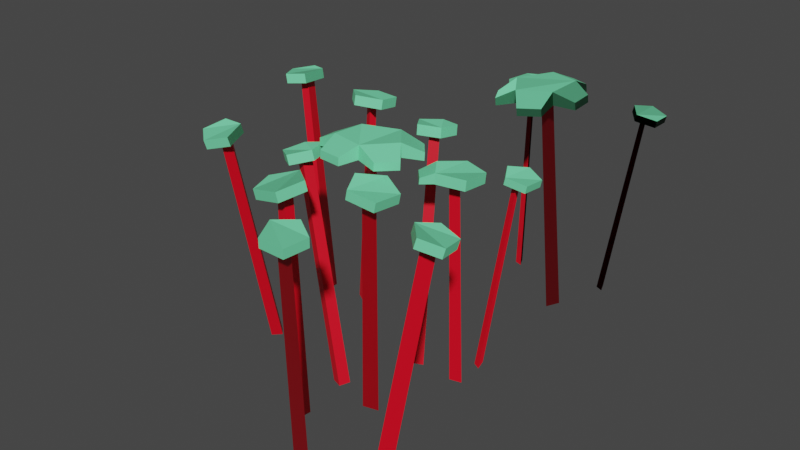 # Source: flowers.blend  (saved by Blender 3.6.11; exported with 4.5.12 LTS)
import bpy
from mathutils import Matrix  # noqa: F401  (used for matrix-valued properties, if any)

bpy.ops.wm.read_factory_settings(use_empty=True)
scene = bpy.context.scene
scene.name = 'Scene'

# ---- materials (node trees are filled in below, after node groups)
mat_material_001 = bpy.data.materials.new('Material.001')
mat_material_001.use_transparent_shadow = False
mat_material_002 = bpy.data.materials.new('Material.002')
mat_material_002.use_transparent_shadow = False

# ---- material node trees
mat_material_001.use_nodes = True; mat_material_001.node_tree.nodes.clear()
_N = mat_material_001.node_tree.nodes; _L = mat_material_001.node_tree.links
n0 = _N.new('ShaderNodeBsdfPrincipled'); n0.name = 'Principled BSDF'; n0.location = (10, 300)
n0.distribution = 'GGX'
n0.subsurface_method = 'RANDOM_WALK_SKIN'
n0.inputs[0].default_value = (0.176, 0.8, 0.4149, 1.0)
n0.inputs[3].default_value = 1.45
n0.inputs[27].default_value = (0.0, 0.0, 0.0, 1.0)
n0.inputs[28].default_value = 1.0
n1 = _N.new('ShaderNodeOutputMaterial'); n1.name = 'Material Output'; n1.location = (300, 300)
_L.new(n0.outputs[0], n1.inputs[0])
n1.is_active_output = True
mat_material_002.use_nodes = True; mat_material_002.node_tree.nodes.clear()
_N = mat_material_002.node_tree.nodes; _L = mat_material_002.node_tree.links
n0 = _N.new('ShaderNodeBsdfPrincipled'); n0.name = 'Principled BSDF'; n0.location = (10, 300)
n0.distribution = 'GGX'
n0.subsurface_method = 'RANDOM_WALK_SKIN'
n0.inputs[0].default_value = (0.8, 0.0, 0.01424, 1.0)
n0.inputs[3].default_value = 1.45
n0.inputs[27].default_value = (0.0, 0.0, 0.0, 1.0)
n0.inputs[28].default_value = 1.0
n1 = _N.new('ShaderNodeOutputMaterial'); n1.name = 'Material Output'; n1.location = (300, 300)
_L.new(n0.outputs[0], n1.inputs[0])
n1.is_active_output = True

# ---- world
world_world = bpy.data.worlds.new('World'); scene.world = world_world
world_world.use_nodes = True; world_world.node_tree.nodes.clear()
_N = world_world.node_tree.nodes; _L = world_world.node_tree.links
n0 = _N.new('ShaderNodeOutputWorld'); n0.name = 'World Output'; n0.location = (300, 300)
n1 = _N.new('ShaderNodeBackground'); n1.name = 'Background'; n1.location = (10, 300)
n1.inputs[0].default_value = (0.05088, 0.05088, 0.05088, 1.0)
_L.new(n1.outputs[0], n0.inputs[0])
n0.is_active_output = True
world_world.color = (0.05088, 0.05088, 0.05088)
world_world.use_sun_shadow = False
world_world.sun_shadow_jitter_overblur = 0.0

# ---- meshes
me_mesh = bpy.data.meshes.new('Mesh')
me_mesh.from_pydata([(-28.78, -37.67, 21.97), (-28.61, -37.67, 26.63), (-33.7, 28.51, 32.6), (-31.68, 28.33, 34.51), (-33.56, 27.55, 36.42), (-26.32, -37.67, 24.31), (-22.14, -37.67, -10.78), (-20.03, 27.81, -12.63), (-19.16, 28.02, -8.787), (-21.51, 28.07, -10.28), (-21.08, -37.67, -6.103), (-23.95, -37.67, -7.924), (-37.4, -37.67, -4.75), (-45.35, 30.56, -7.014), (-42.7, 31.04, -9.895), (-42.61, 31.11, -7.107), (-34.17, -37.67, -8.26), (-34.07, -37.67, -4.864), (-50.75, 31.92, -8.937), (-47.54, 32.59, -2.939), (-40.92, 33.78, -4.204), (-40.05, 33.84, -10.98), (-46.12, 32.69, -13.91), (-50.23, 29.07, -8.896), (-47.02, 29.74, -2.897), (-40.41, 30.92, -4.163), (-39.53, 30.99, -10.94), (-45.6, 29.84, -13.87), (-23.47, 28.83, -17.46), (-27.06, 30.38, -10.34), (-21.25, 31.57, -4.799), (-14.06, 30.75, -8.492), (-15.43, 29.06, -16.31), (-23.48, 25.97, -16.84), (-27.07, 27.51, -9.719), (-21.25, 28.7, -4.179), (-14.06, 27.89, -7.872), (-15.44, 26.2, -15.69), (-40.0, 29.28, 36.75), (-34.82, 28.6, 41.16), (-29.01, 29.97, 37.83), (-30.6, 31.51, 31.35), (-37.39, 31.08, 30.69), (-39.75, 26.49, 36.03), (-34.57, 25.81, 40.44), (-28.76, 27.18, 37.1), (-30.35, 28.71, 30.63), (-37.14, 28.28, 29.97), (29.72, -37.67, 1.263), (28.74, -37.67, -2.281), (36.91, 21.3, -2.968), (35.05, 21.5, -4.014), (36.11, 21.53, -5.877), (27.46, -37.67, -0.01175), (26.61, -37.67, 10.83), (25.99, 25.57, 12.14), (27.09, 25.31, 10.33), (28.92, 25.35, 11.43), (27.95, -37.67, 8.613), (30.19, -37.67, 9.954), (41.53, 22.12, -7.656), (35.94, 23.3, -10.13), (31.92, 24.22, -5.458), (35.03, 23.59, -0.09575), (40.97, 22.3, -1.454), (41.05, 19.92, -7.635), (35.46, 21.11, -10.11), (31.44, 22.02, -5.437), (34.55, 21.4, -0.07545), (40.49, 20.1, -1.434), (25.48, 25.27, 17.8), (33.7, 26.97, 6.648), (25.72, 27.11, 3.969), (20.73, 27.92, 10.7), (25.62, 28.29, 17.54), (33.64, 27.7, 15.03), (33.56, 23.95, 6.91), (25.58, 24.09, 4.231), (20.59, 24.9, 10.96), (18.04, 24.43, 15.08), (21.71, 24.62, 19.25), (21.79, 26.34, 19.1), (18.12, 26.14, 14.93), (33.5, 24.68, 15.3), (5.99, -37.67, 29.82), (1.806, -37.67, 31.87), (-5.717, 28.51, 29.66), (-6.642, 28.33, 32.28), (-9.151, 27.55, 31.35), (4.863, -37.67, 33.02), (20.82, -37.67, 34.74), (22.7, 27.81, 36.83), (18.87, 28.02, 37.75), (20.33, 28.07, 35.37), (16.16, -37.67, 35.87), (17.94, -37.67, 32.98), (13.8, -37.67, 30.75), (10.91, 33.4, 25.13), (7.743, 32.99, 22.82), (10.5, 33.05, 22.39), (9.937, -37.67, 27.94), (13.3, -37.67, 27.42), (11.9, -37.67, 8.371), (10.72, 30.56, 0.1921), (14.44, 31.04, 1.438), (11.92, 31.11, 2.65), (16.42, -37.67, 9.889), (13.36, -37.67, 11.37), (10.28, 31.92, -5.524), (6.109, 32.59, -0.1453), (9.962, 33.78, 5.377), (16.51, 33.84, 3.412), (16.7, 32.69, -3.326), (10.45, 29.07, -5.034), (6.283, 29.74, 0.3447), (10.14, 30.92, 5.867), (16.68, 30.99, 3.901), (16.88, 29.84, -2.836), (27.48, 28.83, 33.31), (20.31, 30.38, 29.83), (14.85, 31.57, 35.72), (18.65, 30.75, 42.85), (26.45, 29.06, 41.37), (26.86, 25.97, 33.32), (19.69, 27.51, 29.83), (14.23, 28.7, 35.73), (18.03, 27.89, 42.86), (25.83, 26.2, 41.37), (11.39, 31.22, 14.0), (1.155, 31.4, 17.96), (1.753, 32.46, 28.86), (12.36, 32.93, 31.65), (18.31, 32.17, 22.46), (11.31, 35.16, 13.62), (1.077, 35.34, 17.58), (1.675, 36.4, 28.48), (12.28, 36.88, 31.27), (18.23, 36.11, 22.08), (21.83, 30.5, 17.2), (17.37, 29.89, 11.83), (17.33, 32.13, 11.61), (21.79, 32.74, 16.98), (7.332, 29.5, 9.842), (1.084, 29.56, 11.71), (1.04, 31.8, 11.49), (7.288, 31.74, 9.627), (-5.365, 30.32, 21.01), (-4.386, 31.01, 27.93), (-4.43, 33.25, 27.72), (-5.409, 32.56, 20.8), (2.629, 31.84, 35.12), (9.782, 32.09, 36.24), (9.737, 34.33, 36.03), (2.585, 34.08, 34.9), (18.21, 31.91, 32.69), (22.3, 31.48, 27.38), (22.25, 33.72, 27.17), (18.17, 34.15, 32.48), (-12.08, 29.28, 25.6), (-13.99, 28.6, 32.13), (-8.58, 29.97, 36.07), (-3.32, 31.51, 31.98), (-5.483, 31.08, 25.51), (-11.32, 26.49, 25.53), (-13.23, 25.81, 32.06), (-7.82, 27.18, 36.0), (-2.561, 28.71, 31.91), (-4.723, 28.28, 25.44), (34.11, -37.67, -59.7), (32.78, -37.67, -63.12), (40.83, 21.3, -64.63), (38.88, 21.5, -65.48), (39.74, 21.53, -67.44), (31.73, -37.67, -60.73), (4.55, -37.67, -57.06), (5.962, 25.57, -56.71), (3.967, 25.31, -57.43), (4.695, 25.35, -59.45), (2.119, -37.67, -57.95), (3.006, -37.67, -60.4), (44.95, 22.12, -69.76), (39.14, 23.3, -71.66), (35.61, 24.22, -66.6), (39.25, 23.59, -61.58), (45.02, 22.3, -63.53), (44.48, 19.92, -69.69), (38.67, 21.11, -71.59), (35.14, 22.02, -66.53), (38.78, 21.4, -61.51), (44.55, 20.1, -63.47), (-0.6293, 23.95, -63.13), (11.61, 25.27, -57.29), (-0.9132, 26.97, -63.21), (-2.01, 27.11, -54.87), (5.554, 27.92, -51.26), (11.32, 28.29, -57.38), (7.328, 27.7, -64.77), (5.361, 23.39, -68.99), (0.1044, 22.93, -67.95), (-0.05753, 24.65, -68.0), (5.199, 25.11, -69.04), (-1.725, 24.09, -54.78), (5.838, 24.9, -51.18), (10.37, 24.43, -49.47), (13.76, 24.62, -53.87), (13.6, 26.34, -53.92), (10.21, 26.14, -49.52), (7.612, 24.68, -64.68), (35.16, -37.67, 52.75), (38.09, -37.67, 49.13), (45.85, 28.51, 47.97), (45.58, 28.33, 45.2), (48.25, 27.55, 45.0), (34.84, -37.67, 49.38), (3.336, -37.67, 49.97), (0.759, 27.81, 48.87), (3.843, 28.02, 46.42), (3.519, 28.07, 49.19), (7.093, -37.67, 46.99), (6.698, -37.67, 50.36), (27.9, -37.67, -44.38), (22.94, 33.4, -40.46), (21.27, 32.99, -36.91), (20.33, 33.05, -39.53), (25.88, -37.67, -40.05), (24.72, -37.67, -43.24), (22.43, -37.67, 63.42), (26.94, 30.56, 70.35), (23.05, 31.04, 70.78), (24.81, 31.11, 68.63), (17.69, -37.67, 63.95), (19.84, -37.67, 61.32), (29.75, 31.92, 75.35), (31.26, 32.59, 68.71), (25.45, 33.78, 65.33), (20.33, 33.84, 69.86), (22.99, 32.69, 76.06), (29.38, 29.07, 74.98), (30.9, 29.74, 68.34), (25.08, 30.92, 64.95), (19.97, 30.99, 69.49), (22.63, 29.84, 75.69), (-2.097, 28.83, 54.07), (5.874, 30.38, 54.22), (8.342, 31.57, 46.57), (1.896, 30.75, 41.7), (-4.555, 29.06, 46.33), (-1.535, 25.97, 53.81), (6.435, 27.51, 53.95), (8.902, 28.7, 46.31), (2.457, 27.89, 41.44), (-3.994, 26.2, 46.07), (11.92, 31.22, -38.79), (17.77, 31.4, -29.51), (28.36, 32.46, -32.19), (29.05, 32.93, -43.13), (18.9, 32.17, -47.21), (11.57, 35.16, -38.64), (17.41, 35.34, -29.36), (28.0, 36.4, -32.04), (28.7, 36.88, -42.98), (18.54, 36.11, -47.06), (13.05, 30.5, -49.66), (8.639, 29.89, -44.25), (8.436, 32.13, -44.16), (12.85, 32.74, -49.57), (8.62, 29.5, -34.01), (11.65, 29.56, -28.24), (11.45, 31.8, -28.15), (8.417, 31.74, -33.93), (22.02, 30.32, -23.7), (28.63, 31.01, -25.99), (28.42, 33.25, -25.9), (21.82, 32.56, -23.61), (34.33, 31.84, -34.25), (34.06, 32.09, -41.49), (33.86, 34.33, -41.4), (34.13, 34.08, -34.17), (28.95, 31.91, -49.08), (22.96, 31.48, -52.07), (22.76, 33.72, -51.98), (28.75, 34.15, -49.0), (53.33, 29.28, 48.98), (52.32, 28.6, 42.25), (45.75, 29.97, 40.95), (42.7, 31.51, 46.87), (47.38, 31.08, 51.83), (52.67, 26.49, 49.36), (51.66, 25.81, 42.63), (45.09, 27.18, 41.33), (42.04, 28.71, 47.26), (46.72, 28.28, 52.22)], [], [(0, 1, 4, 2), (3, 4, 1, 5), (5, 0, 2, 3), (8, 9, 11, 10), (6, 11, 9, 7), (10, 6, 7, 8), (14, 15, 17, 16), (12, 17, 15, 13), (16, 12, 13, 14), (23, 24, 19, 18), (24, 25, 20, 19), (25, 26, 21, 20), (26, 27, 22, 21), (27, 23, 18, 22), (18, 19, 21), (19, 20, 21), (22, 18, 21), (33, 34, 29, 28), (34, 35, 30, 29), (35, 36, 31, 30), (36, 37, 32, 31), (37, 33, 28, 32), (28, 29, 31), (29, 30, 31), (32, 28, 31), (43, 44, 39, 38), (44, 45, 40, 39), (45, 46, 41, 40), (46, 47, 42, 41), (47, 43, 38, 42), (38, 39, 41), (39, 40, 41), (42, 38, 41), (48, 49, 52, 50), (51, 52, 49, 53), (53, 48, 50, 51), (56, 57, 59, 58), (54, 59, 57, 55), (58, 54, 55, 56), (65, 66, 61, 60), (66, 67, 62, 61), (67, 68, 63, 62), (68, 69, 64, 63), (69, 65, 60, 64), (60, 61, 63), (61, 62, 63), (64, 60, 63), (76, 77, 72, 71), (77, 78, 73, 72), (79, 80, 81, 82), (70, 83, 75, 74), (83, 76, 71, 75), (71, 72, 74), (72, 73, 74), (75, 71, 74), (70, 74, 81, 80), (74, 73, 82, 81), (73, 78, 79, 82), (84, 85, 88, 86), (87, 88, 85, 89), (89, 84, 86, 87), (92, 93, 95, 94), (90, 95, 93, 91), (94, 90, 91, 92), (98, 99, 101, 100), (96, 101, 99, 97), (100, 96, 97, 98), (104, 105, 107, 106), (102, 107, 105, 103), (106, 102, 103, 104), (113, 114, 109, 108), (114, 115, 110, 109), (115, 116, 111, 110), (116, 117, 112, 111), (117, 113, 108, 112), (108, 109, 111), (109, 110, 111), (112, 108, 111), (123, 124, 119, 118), (124, 125, 120, 119), (125, 126, 121, 120), (126, 127, 122, 121), (127, 123, 118, 122), (118, 119, 121), (119, 120, 121), (122, 118, 121), (142, 143, 144, 145), (146, 147, 148, 149), (150, 151, 152, 153), (154, 155, 156, 157), (138, 139, 140, 141), (133, 134, 136), (134, 135, 136), (137, 133, 136), (128, 133, 140, 139), (133, 137, 141, 140), (137, 132, 138, 141), (129, 134, 144, 143), (134, 133, 145, 144), (133, 128, 142, 145), (130, 135, 148, 147), (135, 134, 149, 148), (134, 129, 146, 149), (131, 136, 152, 151), (136, 135, 153, 152), (135, 130, 150, 153), (132, 137, 156, 155), (137, 136, 157, 156), (136, 131, 154, 157), (163, 164, 159, 158), (164, 165, 160, 159), (165, 166, 161, 160), (166, 167, 162, 161), (167, 163, 158, 162), (158, 159, 161), (159, 160, 161), (162, 158, 161), (168, 169, 172, 170), (171, 172, 169, 173), (173, 168, 170, 171), (176, 177, 179, 178), (174, 179, 177, 175), (178, 174, 175, 176), (185, 186, 181, 180), (186, 187, 182, 181), (187, 188, 183, 182), (188, 189, 184, 183), (189, 185, 180, 184), (180, 181, 183), (181, 182, 183), (184, 180, 183), (190, 201, 193, 192), (201, 202, 194, 193), (203, 204, 205, 206), (191, 207, 196, 195), (197, 198, 199, 200), (192, 193, 195), (193, 194, 195), (196, 192, 195), (190, 192, 199, 198), (192, 196, 200, 199), (196, 207, 197, 200), (191, 195, 205, 204), (195, 194, 206, 205), (194, 202, 203, 206), (208, 209, 212, 210), (211, 212, 209, 213), (213, 208, 210, 211), (216, 217, 219, 218), (214, 219, 217, 215), (218, 214, 215, 216), (222, 223, 225, 224), (220, 225, 223, 221), (224, 220, 221, 222), (228, 229, 231, 230), (226, 231, 229, 227), (230, 226, 227, 228), (237, 238, 233, 232), (238, 239, 234, 233), (239, 240, 235, 234), (240, 241, 236, 235), (241, 237, 232, 236), (232, 233, 235), (233, 234, 235), (236, 232, 235), (247, 248, 243, 242), (248, 249, 244, 243), (249, 250, 245, 244), (250, 251, 246, 245), (251, 247, 242, 246), (242, 243, 245), (243, 244, 245), (246, 242, 245), (266, 267, 268, 269), (270, 271, 272, 273), (274, 275, 276, 277), (278, 279, 280, 281), (262, 263, 264, 265), (257, 258, 260), (258, 259, 260), (261, 257, 260), (252, 257, 264, 263), (257, 261, 265, 264), (261, 256, 262, 265), (253, 258, 268, 267), (258, 257, 269, 268), (257, 252, 266, 269), (254, 259, 272, 271), (259, 258, 273, 272), (258, 253, 270, 273), (255, 260, 276, 275), (260, 259, 277, 276), (259, 254, 274, 277), (256, 261, 280, 279), (261, 260, 281, 280), (260, 255, 278, 281), (287, 288, 283, 282), (288, 289, 284, 283), (289, 290, 285, 284), (290, 291, 286, 285), (291, 287, 282, 286), (282, 283, 285), (283, 284, 285), (286, 282, 285)])
me_mesh.polygons.foreach_set('use_smooth', [True] * 204)
me_mesh.polygons.foreach_set('material_index', [1, 1, 1, 1, 1, 1, 1, 1, 1, 0, 0, 0, 0, 0, 0, 0, 0, 0, 0, 0, 0, 0, 0, 0, 0, 0, 0, 0, 0, 0, 0, 0, 0, 1, 1, 1, 1, 1, 1, 0, 0, 0, 0, 0, 0, 0, 0, 0, 0, 0, 0, 0, 0, 0, 0, 0, 0, 0, 1, 1, 1, 1, 1, 1, 1, 1, 1, 1, 1, 1, 0, 0, 0, 0, 0, 0, 0, 0, 0, 0, 0, 0, 0, 0, 0, 0, 0, 0, 0, 0, 0, 0, 0, 0, 0, 0, 0, 0, 0, 0, 0, 0, 0, 0, 0, 0, 0, 0, 0, 0, 0, 0, 0, 0, 0, 0, 0, 1, 1, 1, 1, 1, 1, 0, 0, 0, 0, 0, 0, 0, 0, 0, 0, 0, 0, 0, 0, 0, 0, 0, 0, 0, 0, 0, 0, 1, 1, 1, 1, 1, 1, 1, 1, 1, 1, 1, 1, 0, 0, 0, 0, 0, 0, 0, 0, 0, 0, 0, 0, 0, 0, 0, 0, 0, 0, 0, 0, 0, 0, 0, 0, 0, 0, 0, 0, 0, 0, 0, 0, 0, 0, 0, 0, 0, 0, 0, 0, 0, 0, 0, 0, 0, 0, 0])
_k = set([(0, 2), (1, 4), (3, 5), (6, 7), (8, 10), (9, 11), (12, 13), (14, 16), (15, 17), (18, 19), (18, 21), (18, 22), (18, 23), (19, 20), (19, 21), (19, 24), (20, 21), (20, 25), (21, 22), (21, 26), (22, 27), (28, 29), (28, 31), (28, 32), (28, 33), (29, 30), (29, 31), (29, 34), (30, 31), (30, 35), (31, 32), (31, 36), (32, 37), (38, 39), (38, 41), (38, 42), (38, 43), (39, 40), (39, 41), (39, 44), (40, 41), (40, 45), (41, 42), (41, 46), (42, 47), (48, 50), (49, 52), (51, 53), (54, 55), (56, 58), (57, 59), (60, 61), (60, 63), (60, 64), (60, 65), (61, 62), (61, 63), (61, 66), (62, 63), (62, 67), (63, 64), (63, 68), (64, 69), (70, 74), (71, 72), (71, 74), (71, 75), (71, 76), (72, 73), (72, 74), (72, 77), (73, 74), (73, 82), (74, 75), (74, 81), (75, 83), (79, 82), (80, 81), (81, 82), (84, 86), (85, 88), (87, 89), (90, 91), (92, 94), (93, 95), (96, 97), (98, 100), (99, 101), (102, 103), (104, 106), (105, 107), (108, 109), (108, 111), (108, 112), (108, 113), (109, 110), (109, 111), (109, 114), (110, 111), (110, 115), (111, 112), (111, 116), (112, 117), (118, 119), (118, 121), (118, 122), (118, 123), (119, 120), (119, 121), (119, 124), (120, 121), (120, 125), (121, 122), (121, 126), (122, 127), (128, 133), (129, 134), (130, 135), (131, 136), (132, 137), (133, 134), (133, 136), (133, 137), (133, 140), (133, 145), (134, 135), (134, 136), (134, 144), (134, 149), (135, 136), (135, 148), (135, 153), (136, 137), (136, 152), (136, 157), (137, 141), (137, 156), (138, 141), (139, 140), (140, 141), (142, 145), (143, 144), (144, 145), (146, 149), (147, 148), (148, 149), (150, 153), (151, 152), (152, 153), (154, 157), (155, 156), (156, 157), (158, 159), (158, 161), (158, 162), (158, 163), (159, 160), (159, 161), (159, 164), (160, 161), (160, 165), (161, 162), (161, 166), (162, 167), (168, 170), (169, 172), (171, 173), (174, 175), (176, 178), (177, 179), (180, 181), (180, 183), (180, 184), (180, 185), (181, 182), (181, 183), (181, 186), (182, 183), (182, 187), (183, 184), (183, 188), (184, 189), (190, 192), (191, 195), (192, 193), (192, 195), (192, 196), (192, 199), (193, 194), (193, 195), (193, 201), (194, 195), (194, 206), (195, 196), (195, 205), (196, 200), (196, 207), (197, 200), (198, 199), (199, 200), (203, 206), (204, 205), (205, 206), (208, 210), (209, 212), (211, 213), (214, 215), (216, 218), (217, 219), (220, 221), (222, 224), (223, 225), (226, 227), (228, 230), (229, 231), (232, 233), (232, 235), (232, 236), (232, 237), (233, 234), (233, 235), (233, 238), (234, 235), (234, 239), (235, 236), (235, 240), (236, 241), (242, 243), (242, 245), (242, 246), (242, 247), (243, 244), (243, 245), (243, 248), (244, 245), (244, 249), (245, 246), (245, 250), (246, 251), (252, 257), (253, 258), (254, 259), (255, 260), (256, 261), (257, 258), (257, 260), (257, 261), (257, 264), (257, 269), (258, 259), (258, 260), (258, 268), (258, 273), (259, 260), (259, 272), (259, 277), (260, 261), (260, 276), (260, 281), (261, 265), (261, 280), (262, 265), (263, 264), (264, 265), (266, 269), (267, 268), (268, 269), (270, 273), (271, 272), (272, 273), (274, 277), (275, 276), (276, 277), (278, 281), (279, 280), (280, 281), (282, 283), (282, 285), (282, 286), (282, 287), (283, 284), (283, 285), (283, 288), (284, 285), (284, 289), (285, 286), (285, 290), (286, 291)])
me_mesh.attributes.new('sharp_edge', 'BOOLEAN', 'EDGE').data.foreach_set('value', [ (min(e.vertices), max(e.vertices)) in _k for e in me_mesh.edges])
_uv = me_mesh.uv_layers.new(name='map1')
_uv.uv.foreach_set('vector', [0.4498, 0.2041, 0.4498, 0.2041, 0.4498, 0.2041, 0.4498, 0.2041, 0.4498, 0.2041, 0.4498, 0.2041, 0.4498, 0.2041, 0.4498, 0.2041, 0.4498, 0.2041, 0.4498, 0.2041, 0.4498, 0.2041, 0.4498, 0.2041, 0.4498, 0.2041, 0.4498, 0.2041, 0.4498, 0.2041, 0.4498, 0.2041, 0.4498, 0.2041, 0.4498, 0.2041, 0.4498, 0.2041, 0.4498, 0.2041, 0.4498, 0.2041, 0.4498, 0.2041, 0.4498, 0.2041, 0.4498, 0.2041, 0.4498, 0.2041, 0.4498, 0.2041, 0.4498, 0.2041, 0.4498, 0.2041, 0.4498, 0.2041, 0.4498, 0.2041, 0.4498, 0.2041, 0.4498, 0.2041, 0.4498, 0.2041, 0.4498, 0.2041, 0.4498, 0.2041, 0.4498, 0.2041, 0.2757, 0.3809, 0.2757, 0.3809, 0.2757, 0.3809, 0.2757, 0.3809, 0.2757, 0.3809, 0.2757, 0.3809, 0.2757, 0.3809, 0.2757, 0.3809, 0.2757, 0.3809, 0.2757, 0.3809, 0.2757, 0.3809, 0.2757, 0.3809, 0.2757, 0.3809, 0.2757, 0.3809, 0.2757, 0.3809, 0.2757, 0.3809, 0.2757, 0.3809, 0.2757, 0.3809, 0.2757, 0.3809, 0.2757, 0.3809, 0.2757, 0.3809, 0.2757, 0.3809, 0.2757, 0.3809, 0.2757, 0.3809, 0.2757, 0.3809, 0.2757, 0.3809, 0.2757, 0.3809, 0.2757, 0.3809, 0.2757, 0.3809, 0.2757, 0.3809, 0.2757, 0.3809, 0.2757, 0.3809, 0.2757, 0.3809, 0.2757, 0.3809, 0.2757, 0.3809, 0.2757, 0.3809, 0.2757, 0.3809, 0.2757, 0.3809, 0.2757, 0.3809, 0.2757, 0.3809, 0.2757, 0.3809, 0.2757, 0.3809, 0.2757, 0.3809, 0.2757, 0.3809, 0.2757, 0.3809, 0.2757, 0.3809, 0.2757, 0.3809, 0.2757, 0.3809, 0.2757, 0.3809, 0.2757, 0.3809, 0.2757, 0.3809, 0.2757, 0.3809, 0.2757, 0.3809, 0.2757, 0.3809, 0.2757, 0.3809, 0.2757, 0.3809, 0.2757, 0.3809, 0.2757, 0.3809, 0.2757, 0.3809, 0.2757, 0.3809, 0.2757, 0.3809, 0.2757, 0.3809, 0.2757, 0.3809, 0.2757, 0.3809, 0.2757, 0.3809, 0.2757, 0.3809, 0.2757, 0.3809, 0.2757, 0.3809, 0.2757, 0.3809, 0.2757, 0.3809, 0.2757, 0.3809, 0.2757, 0.3809, 0.2757, 0.3809, 0.2757, 0.3809, 0.2757, 0.3809, 0.2757, 0.3809, 0.2757, 0.3809, 0.2757, 0.3809, 0.2757, 0.3809, 0.2757, 0.3809, 0.2757, 0.3809, 0.2757, 0.3809, 0.2757, 0.3809, 0.2757, 0.3809, 0.2757, 0.3809, 0.2757, 0.3809, 0.2757, 0.3809, 0.4498, 0.2041, 0.4498, 0.2041, 0.4498, 0.2041, 0.4498, 0.2041, 0.4498, 0.2041, 0.4498, 0.2041, 0.4498, 0.2041, 0.4498, 0.2041, 0.4498, 0.2041, 0.4498, 0.2041, 0.4498, 0.2041, 0.4498, 0.2041, 0.4498, 0.2041, 0.4498, 0.2041, 0.4498, 0.2041, 0.4498, 0.2041, 0.4498, 0.2041, 0.4498, 0.2041, 0.4498, 0.2041, 0.4498, 0.2041, 0.4498, 0.2041, 0.4498, 0.2041, 0.4498, 0.2041, 0.4498, 0.2041, 0.2757, 0.3809, 0.2757, 0.3809, 0.2757, 0.3809, 0.2757, 0.3809, 0.2757, 0.3809, 0.2757, 0.3809, 0.2757, 0.3809, 0.2757, 0.3809, 0.2757, 0.3809, 0.2757, 0.3809, 0.2757, 0.3809, 0.2757, 0.3809, 0.2757, 0.3809, 0.2757, 0.3809, 0.2757, 0.3809, 0.2757, 0.3809, 0.2757, 0.3809, 0.2757, 0.3809, 0.2757, 0.3809, 0.2757, 0.3809, 0.2757, 0.3809, 0.2757, 0.3809, 0.2757, 0.3809, 0.2757, 0.3809, 0.2757, 0.3809, 0.2757, 0.3809, 0.2757, 0.3809, 0.2757, 0.3809, 0.2757, 0.3809, 0.2757, 0.3809, 0.2757, 0.3809, 0.2757, 0.3809, 0.2757, 0.3809, 0.2757, 0.3809, 0.2757, 0.3809, 0.2757, 0.3809, 0.2757, 0.3809, 0.2757, 0.3809, 0.2757, 0.3809, 0.2757, 0.3809, 0.2757, 0.3809, 0.2757, 0.3809, 0.2757, 0.3809, 0.2757, 0.3809, 0.2757, 0.3809, 0.2757, 0.3809, 0.2757, 0.3809, 0.2757, 0.3809, 0.2757, 0.3809, 0.2757, 0.3809, 0.2757, 0.3809, 0.2757, 0.3809, 0.2757, 0.3809, 0.2757, 0.3809, 0.2757, 0.3809, 0.2757, 0.3809, 0.2757, 0.3809, 0.2757, 0.3809, 0.2757, 0.3809, 0.2757, 0.3809, 0.2757, 0.3809, 0.2757, 0.3809, 0.2757, 0.3809, 0.2757, 0.3809, 0.2757, 0.3809, 0.2757, 0.3809, 0.2757, 0.3809, 0.2757, 0.3809, 0.2757, 0.3809, 0.2757, 0.3809, 0.4498, 0.2041, 0.4498, 0.2041, 0.4498, 0.2041, 0.4498, 0.2041, 0.4498, 0.2041, 0.4498, 0.2041, 0.4498, 0.2041, 0.4498, 0.2041, 0.4498, 0.2041, 0.4498, 0.2041, 0.4498, 0.2041, 0.4498, 0.2041, 0.4498, 0.2041, 0.4498, 0.2041, 0.4498, 0.2041, 0.4498, 0.2041, 0.4498, 0.2041, 0.4498, 0.2041, 0.4498, 0.2041, 0.4498, 0.2041, 0.4498, 0.2041, 0.4498, 0.2041, 0.4498, 0.2041, 0.4498, 0.2041, 0.4498, 0.2041, 0.4498, 0.2041, 0.4498, 0.2041, 0.4498, 0.2041, 0.4498, 0.2041, 0.4498, 0.2041, 0.4498, 0.2041, 0.4498, 0.2041, 0.4498, 0.2041, 0.4498, 0.2041, 0.4498, 0.2041, 0.4498, 0.2041, 0.4498, 0.2041, 0.4498, 0.2041, 0.4498, 0.2041, 0.4498, 0.2041, 0.4498, 0.2041, 0.4498, 0.2041, 0.4498, 0.2041, 0.4498, 0.2041, 0.4498, 0.2041, 0.4498, 0.2041, 0.4498, 0.2041, 0.4498, 0.2041, 0.2757, 0.3809, 0.2757, 0.3809, 0.2757, 0.3809, 0.2757, 0.3809, 0.2757, 0.3809, 0.2757, 0.3809, 0.2757, 0.3809, 0.2757, 0.3809, 0.2757, 0.3809, 0.2757, 0.3809, 0.2757, 0.3809, 0.2757, 0.3809, 0.2757, 0.3809, 0.2757, 0.3809, 0.2757, 0.3809, 0.2757, 0.3809, 0.2757, 0.3809, 0.2757, 0.3809, 0.2757, 0.3809, 0.2757, 0.3809, 0.2757, 0.3809, 0.2757, 0.3809, 0.2757, 0.3809, 0.2757, 0.3809, 0.2757, 0.3809, 0.2757, 0.3809, 0.2757, 0.3809, 0.2757, 0.3809, 0.2757, 0.3809, 0.2757, 0.3809, 0.2757, 0.3809, 0.2757, 0.3809, 0.2757, 0.3809, 0.2757, 0.3809, 0.2757, 0.3809, 0.2757, 0.3809, 0.2757, 0.3809, 0.2757, 0.3809, 0.2757, 0.3809, 0.2757, 0.3809, 0.2757, 0.3809, 0.2757, 0.3809, 0.2757, 0.3809, 0.2757, 0.3809, 0.2757, 0.3809, 0.2757, 0.3809, 0.2757, 0.3809, 0.2757, 0.3809, 0.2757, 0.3809, 0.2757, 0.3809, 0.2757, 0.3809, 0.2757, 0.3809, 0.2757, 0.3809, 0.2757, 0.3809, 0.2757, 0.3809, 0.2757, 0.3809, 0.2757, 0.3809, 0.2757, 0.3809, 0.2757, 0.3809, 0.2757, 0.3809, 0.2757, 0.3809, 0.2757, 0.3809, 0.2757, 0.3809, 0.2757, 0.3809, 0.2757, 0.3809, 0.2757, 0.3809, 0.2757, 0.3809, 0.2757, 0.3809, 0.2757, 0.3809, 0.2757, 0.3809, 0.2757, 0.3809, 0.2757, 0.3809, 0.2757, 0.3809, 0.2757, 0.3809, 0.2757, 0.3809, 0.2757, 0.3809, 0.2757, 0.3809, 0.2757, 0.3809, 0.2757, 0.3809, 0.2757, 0.3809, 0.2757, 0.3809, 0.2757, 0.3809, 0.2757, 0.3809, 0.2757, 0.3809, 0.2757, 0.3809, 0.2757, 0.3809, 0.2757, 0.3809, 0.2757, 0.3809, 0.2757, 0.3809, 0.2757, 0.3809, 0.2757, 0.3809, 0.2757, 0.3809, 0.2757, 0.3809, 0.2757, 0.3809, 0.2757, 0.3809, 0.2757, 0.3809, 0.2757, 0.3809, 0.2757, 0.3809, 0.2757, 0.3809, 0.2757, 0.3809, 0.2757, 0.3809, 0.2757, 0.3809, 0.2757, 0.3809, 0.2757, 0.3809, 0.2757, 0.3809, 0.2757, 0.3809, 0.2757, 0.3809, 0.2757, 0.3809, 0.2757, 0.3809, 0.2757, 0.3809, 0.2757, 0.3809, 0.2757, 0.3809, 0.2757, 0.3809, 0.2757, 0.3809, 0.2757, 0.3809, 0.2757, 0.3809, 0.2757, 0.3809, 0.2757, 0.3809, 0.2757, 0.3809, 0.2757, 0.3809, 0.2757, 0.3809, 0.2757, 0.3809, 0.2757, 0.3809, 0.2757, 0.3809, 0.2757, 0.3809, 0.2757, 0.3809, 0.2757, 0.3809, 0.2757, 0.3809, 0.2757, 0.3809, 0.2757, 0.3809, 0.2757, 0.3809, 0.2757, 0.3809, 0.2757, 0.3809, 0.2757, 0.3809, 0.2757, 0.3809, 0.2757, 0.3809, 0.2757, 0.3809, 0.2757, 0.3809, 0.2757, 0.3809, 0.2757, 0.3809, 0.2757, 0.3809, 0.2757, 0.3809, 0.2757, 0.3809, 0.2757, 0.3809, 0.2757, 0.3809, 0.2757, 0.3809, 0.2757, 0.3809, 0.2757, 0.3809, 0.2757, 0.3809, 0.2757, 0.3809, 0.2757, 0.3809, 0.2757, 0.3809, 0.2757, 0.3809, 0.2757, 0.3809, 0.2757, 0.3809, 0.2757, 0.3809, 0.2757, 0.3809, 0.2757, 0.3809, 0.2757, 0.3809, 0.2757, 0.3809, 0.2757, 0.3809, 0.2757, 0.3809, 0.2757, 0.3809, 0.2757, 0.3809, 0.2757, 0.3809, 0.2757, 0.3809, 0.2757, 0.3809, 0.2757, 0.3809, 0.2757, 0.3809, 0.2757, 0.3809, 0.2757, 0.3809, 0.2757, 0.3809, 0.2757, 0.3809, 0.2757, 0.3809, 0.2757, 0.3809, 0.2757, 0.3809, 0.4498, 0.2041, 0.4498, 0.2041, 0.4498, 0.2041, 0.4498, 0.2041, 0.4498, 0.2041, 0.4498, 0.2041, 0.4498, 0.2041, 0.4498, 0.2041, 0.4498, 0.2041, 0.4498, 0.2041, 0.4498, 0.2041, 0.4498, 0.2041, 0.4498, 0.2041, 0.4498, 0.2041, 0.4498, 0.2041, 0.4498, 0.2041, 0.4498, 0.2041, 0.4498, 0.2041, 0.4498, 0.2041, 0.4498, 0.2041, 0.4498, 0.2041, 0.4498, 0.2041, 0.4498, 0.2041, 0.4498, 0.2041, 0.2757, 0.3809, 0.2757, 0.3809, 0.2757, 0.3809, 0.2757, 0.3809, 0.2757, 0.3809, 0.2757, 0.3809, 0.2757, 0.3809, 0.2757, 0.3809, 0.2757, 0.3809, 0.2757, 0.3809, 0.2757, 0.3809, 0.2757, 0.3809, 0.2757, 0.3809, 0.2757, 0.3809, 0.2757, 0.3809, 0.2757, 0.3809, 0.2757, 0.3809, 0.2757, 0.3809, 0.2757, 0.3809, 0.2757, 0.3809, 0.2757, 0.3809, 0.2757, 0.3809, 0.2757, 0.3809, 0.2757, 0.3809, 0.2757, 0.3809, 0.2757, 0.3809, 0.2757, 0.3809, 0.2757, 0.3809, 0.2757, 0.3809, 0.2757, 0.3809, 0.2757, 0.3809, 0.2757, 0.3809, 0.2757, 0.3809, 0.2757, 0.3809, 0.2757, 0.3809, 0.2757, 0.3809, 0.2757, 0.3809, 0.2757, 0.3809, 0.2757, 0.3809, 0.2757, 0.3809, 0.2757, 0.3809, 0.2757, 0.3809, 0.2757, 0.3809, 0.2757, 0.3809, 0.2757, 0.3809, 0.2757, 0.3809, 0.2757, 0.3809, 0.2757, 0.3809, 0.2757, 0.3809, 0.2757, 0.3809, 0.2757, 0.3809, 0.2757, 0.3809, 0.2757, 0.3809, 0.2757, 0.3809, 0.2757, 0.3809, 0.2757, 0.3809, 0.2757, 0.3809, 0.2757, 0.3809, 0.2757, 0.3809, 0.2757, 0.3809, 0.2757, 0.3809, 0.2757, 0.3809, 0.2757, 0.3809, 0.2757, 0.3809, 0.2757, 0.3809, 0.2757, 0.3809, 0.2757, 0.3809, 0.2757, 0.3809, 0.2757, 0.3809, 0.2757, 0.3809, 0.2757, 0.3809, 0.2757, 0.3809, 0.2757, 0.3809, 0.2757, 0.3809, 0.2757, 0.3809, 0.2757, 0.3809, 0.2757, 0.3809, 0.2757, 0.3809, 0.2757, 0.3809, 0.2757, 0.3809, 0.2757, 0.3809, 0.2757, 0.3809, 0.4498, 0.2041, 0.4498, 0.2041, 0.4498, 0.2041, 0.4498, 0.2041, 0.4498, 0.2041, 0.4498, 0.2041, 0.4498, 0.2041, 0.4498, 0.2041, 0.4498, 0.2041, 0.4498, 0.2041, 0.4498, 0.2041, 0.4498, 0.2041, 0.4498, 0.2041, 0.4498, 0.2041, 0.4498, 0.2041, 0.4498, 0.2041, 0.4498, 0.2041, 0.4498, 0.2041, 0.4498, 0.2041, 0.4498, 0.2041, 0.4498, 0.2041, 0.4498, 0.2041, 0.4498, 0.2041, 0.4498, 0.2041, 0.4498, 0.2041, 0.4498, 0.2041, 0.4498, 0.2041, 0.4498, 0.2041, 0.4498, 0.2041, 0.4498, 0.2041, 0.4498, 0.2041, 0.4498, 0.2041, 0.4498, 0.2041, 0.4498, 0.2041, 0.4498, 0.2041, 0.4498, 0.2041, 0.4498, 0.2041, 0.4498, 0.2041, 0.4498, 0.2041, 0.4498, 0.2041, 0.4498, 0.2041, 0.4498, 0.2041, 0.4498, 0.2041, 0.4498, 0.2041, 0.4498, 0.2041, 0.4498, 0.2041, 0.4498, 0.2041, 0.4498, 0.2041, 0.2757, 0.3809, 0.2757, 0.3809, 0.2757, 0.3809, 0.2757, 0.3809, 0.2757, 0.3809, 0.2757, 0.3809, 0.2757, 0.3809, 0.2757, 0.3809, 0.2757, 0.3809, 0.2757, 0.3809, 0.2757, 0.3809, 0.2757, 0.3809, 0.2757, 0.3809, 0.2757, 0.3809, 0.2757, 0.3809, 0.2757, 0.3809, 0.2757, 0.3809, 0.2757, 0.3809, 0.2757, 0.3809, 0.2757, 0.3809, 0.2757, 0.3809, 0.2757, 0.3809, 0.2757, 0.3809, 0.2757, 0.3809, 0.2757, 0.3809, 0.2757, 0.3809, 0.2757, 0.3809, 0.2757, 0.3809, 0.2757, 0.3809, 0.2757, 0.3809, 0.2757, 0.3809, 0.2757, 0.3809, 0.2757, 0.3809, 0.2757, 0.3809, 0.2757, 0.3809, 0.2757, 0.3809, 0.2757, 0.3809, 0.2757, 0.3809, 0.2757, 0.3809, 0.2757, 0.3809, 0.2757, 0.3809, 0.2757, 0.3809, 0.2757, 0.3809, 0.2757, 0.3809, 0.2757, 0.3809, 0.2757, 0.3809, 0.2757, 0.3809, 0.2757, 0.3809, 0.2757, 0.3809, 0.2757, 0.3809, 0.2757, 0.3809, 0.2757, 0.3809, 0.2757, 0.3809, 0.2757, 0.3809, 0.2757, 0.3809, 0.2757, 0.3809, 0.2757, 0.3809, 0.2757, 0.3809, 0.2757, 0.3809, 0.2757, 0.3809, 0.2757, 0.3809, 0.2757, 0.3809, 0.2757, 0.3809, 0.2757, 0.3809, 0.2757, 0.3809, 0.2757, 0.3809, 0.2757, 0.3809, 0.2757, 0.3809, 0.2757, 0.3809, 0.2757, 0.3809, 0.2757, 0.3809, 0.2757, 0.3809, 0.2757, 0.3809, 0.2757, 0.3809, 0.2757, 0.3809, 0.2757, 0.3809, 0.2757, 0.3809, 0.2757, 0.3809, 0.2757, 0.3809, 0.2757, 0.3809, 0.2757, 0.3809, 0.2757, 0.3809, 0.2757, 0.3809, 0.2757, 0.3809, 0.2757, 0.3809, 0.2757, 0.3809, 0.2757, 0.3809, 0.2757, 0.3809, 0.2757, 0.3809, 0.2757, 0.3809, 0.2757, 0.3809, 0.2757, 0.3809, 0.2757, 0.3809, 0.2757, 0.3809, 0.2757, 0.3809, 0.2757, 0.3809, 0.2757, 0.3809, 0.2757, 0.3809, 0.2757, 0.3809, 0.2757, 0.3809, 0.2757, 0.3809, 0.2757, 0.3809, 0.2757, 0.3809, 0.2757, 0.3809, 0.2757, 0.3809, 0.2757, 0.3809, 0.2757, 0.3809, 0.2757, 0.3809, 0.2757, 0.3809, 0.2757, 0.3809, 0.2757, 0.3809, 0.2757, 0.3809, 0.2757, 0.3809, 0.2757, 0.3809, 0.2757, 0.3809, 0.2757, 0.3809, 0.2757, 0.3809, 0.2757, 0.3809, 0.2757, 0.3809, 0.2757, 0.3809, 0.2757, 0.3809, 0.2757, 0.3809, 0.2757, 0.3809, 0.2757, 0.3809, 0.2757, 0.3809, 0.2757, 0.3809, 0.2757, 0.3809, 0.2757, 0.3809, 0.2757, 0.3809, 0.2757, 0.3809, 0.2757, 0.3809, 0.2757, 0.3809, 0.2757, 0.3809, 0.2757, 0.3809, 0.2757, 0.3809, 0.2757, 0.3809, 0.2757, 0.3809, 0.2757, 0.3809, 0.2757, 0.3809, 0.2757, 0.3809, 0.2757, 0.3809, 0.2757, 0.3809, 0.2757, 0.3809, 0.2757, 0.3809, 0.2757, 0.3809, 0.2757, 0.3809, 0.2757, 0.3809, 0.2757, 0.3809, 0.2757, 0.3809, 0.2757, 0.3809, 0.2757, 0.3809, 0.2757, 0.3809, 0.2757, 0.3809, 0.2757, 0.3809, 0.2757, 0.3809, 0.2757, 0.3809, 0.2757, 0.3809, 0.2757, 0.3809, 0.2757, 0.3809, 0.2757, 0.3809, 0.2757, 0.3809, 0.2757, 0.3809, 0.2757, 0.3809, 0.2757, 0.3809, 0.2757, 0.3809, 0.2757, 0.3809, 0.2757, 0.3809, 0.2757, 0.3809, 0.2757, 0.3809, 0.2757, 0.3809, 0.2757, 0.3809, 0.2757, 0.3809, 0.2757, 0.3809, 0.2757, 0.3809, 0.2757, 0.3809, 0.2757, 0.3809])
me_mesh.materials.append(mat_material_001)
me_mesh.materials.append(mat_material_002)
me_mesh.update()
me_mesh.normals_split_custom_set([tuple(v) for v in zip(*[iter([-0.9294, 0.1326, -0.3443, -0.9294, 0.1326, -0.3443, -0.9294, 0.1326, -0.3443, -0.9294, 0.1326, -0.3443, 0.9308, -0.1131, 0.3475, 0.9308, -0.1132, 0.3475, 0.9308, -0.1132, 0.3475, 0.9308, -0.1132, 0.3475, 0.3325, 0.3625, -0.8707, 0.3325, 0.3625, -0.8707, 0.3325, 0.3625, -0.8707, 0.3325, 0.3625, -0.8707, -0.5315, 0.1166, 0.839, -0.5315, 0.1166, 0.839, -0.5315, 0.1166, 0.839, -0.5318, 0.1166, 0.8388, -0.8442, 0.02833, -0.5353, -0.8441, 0.02832, -0.5354, -0.8442, 0.02833, -0.5353, -0.8442, 0.02832, -0.5353, 0.845, -0.006623, 0.5347, 0.845, -0.006639, 0.5347, 0.845, -0.006653, 0.5347, 0.845, -0.006676, 0.5347, 0.8738, 0.2629, -0.4092, 0.8738, 0.2629, -0.4092, 0.8737, 0.2629, -0.4092, 0.8737, 0.2629, -0.4092, 0.4178, 0.07998, 0.905, 0.4178, 0.07998, 0.905, 0.4177, 0.08001, 0.905, 0.4177, 0.07997, 0.905, -0.4199, -0.061, -0.9055, -0.4199, -0.06095, -0.9055, -0.4199, -0.06097, -0.9055, -0.4199, -0.06097, -0.9055, -0.6649, -0.1576, 0.7301, -0.6649, -0.1576, 0.7301, -0.6649, -0.1576, 0.7301, -0.6649, -0.1576, 0.7301, 0.6203, 0.06145, 0.7819, 0.6203, 0.06147, 0.7819, 0.6203, 0.06142, 0.7819, 0.6203, 0.06143, 0.7819, 0.9142, 0.1794, -0.3634, 0.9142, 0.1794, -0.3634, 0.9142, 0.1794, -0.3634, 0.9142, 0.1794, -0.3634, 0.1116, 0.07747, -0.9907, 0.1116, 0.07747, -0.9907, 0.1116, 0.07748, -0.9907, 0.1116, 0.07749, -0.9907, -0.9293, -0.1404, -0.3417, -0.9292, -0.1404, -0.3418, -0.9293, -0.1404, -0.3417, -0.9292, -0.1404, -0.3418, -0.009524, 0.9895, -0.1444, -0.009546, 0.9895, -0.1444, -0.009535, 0.9895, -0.1444, -0.3185, 0.9309, -0.1787, -0.3185, 0.9309, -0.1787, -0.3185, 0.9309, -0.1788, 0.0931, 0.984, 0.1518, 0.09309, 0.984, 0.1518, 0.0931, 0.984, 0.1518, -0.8589, -0.1069, -0.5009, -0.8589, -0.1069, -0.5009, -0.8589, -0.1069, -0.5009, -0.8589, -0.1069, -0.5009, -0.6341, 0.1646, 0.7555, -0.6341, 0.1646, 0.7555, -0.6341, 0.1646, 0.7555, -0.6341, 0.1646, 0.7555, 0.5526, 0.1754, 0.8148, 0.5526, 0.1755, 0.8148, 0.5526, 0.1755, 0.8148, 0.5526, 0.1755, 0.8148, 0.996, -0.02045, -0.08699, 0.996, -0.02045, -0.087, 0.996, -0.02057, -0.08697, 0.996, -0.02046, -0.087, 0.136, -0.2097, -0.9683, 0.136, -0.2097, -0.9683, 0.136, -0.2097, -0.9683, 0.136, -0.2097, -0.9683, 0.1988, 0.9737, -0.1112, 0.1988, 0.9737, -0.1112, 0.1988, 0.9737, -0.1112, 0.1706, 0.9113, -0.3747, 0.1706, 0.9113, -0.3747, 0.1706, 0.9113, -0.3747, -0.03256, 0.9992, 0.025, -0.03255, 0.9992, 0.025, -0.03258, 0.9992, 0.025, -0.3842, -0.2351, 0.8928, -0.3842, -0.2351, 0.8928, -0.3842, -0.235, 0.8928, -0.3842, -0.235, 0.8928, 0.8557, -0.1526, 0.4945, 0.8556, -0.1526, 0.4945, 0.8557, -0.1527, 0.4945, 0.8556, -0.1527, 0.4945, 0.7459, 0.1605, -0.6465, 0.7459, 0.1605, -0.6465, 0.7459, 0.1605, -0.6465, 0.7459, 0.1605, -0.6465, -0.2306, 0.2602, -0.9376, -0.2306, 0.2602, -0.9376, -0.2306, 0.2601, -0.9376, -0.2306, 0.2601, -0.9376, -0.9998, 0.01763, 0.01188, -0.9998, 0.01764, 0.01188, -0.9998, 0.01766, 0.01188, -0.9998, 0.01763, 0.01188, 0.09876, 0.9949, 0.01885, 0.09872, 0.9949, 0.01883, 0.09874, 0.9949, 0.01884, -0.2079, 0.9737, 0.09362, -0.2079, 0.9737, 0.09362, -0.2079, 0.9737, 0.09362, 0.2961, 0.9216, 0.2511, 0.2961, 0.9216, 0.2511, 0.2961, 0.9216, 0.2511, 0.8549, -0.1927, 0.4816, 0.8549, -0.1926, 0.4816, 0.8549, -0.1927, 0.4816, 0.8549, -0.1927, 0.4816, -0.8516, 0.2113, -0.4797, -0.8516, 0.2113, -0.4797, -0.8516, 0.2113, -0.4797, -0.8516, 0.2113, -0.4797, -0.454, 0.317, 0.8327, -0.454, 0.317, 0.8327, -0.454, 0.317, 0.8327, -0.454, 0.317, 0.8327, 0.5123, 0.07534, -0.8555, 0.5123, 0.07531, -0.8555, 0.5123, 0.07534, -0.8555, 0.5128, 0.07531, -0.8552, 0.8564, 0.01262, 0.5161, 0.8564, 0.01259, 0.5162, 0.8564, 0.01255, 0.5162, 0.8564, 0.01262, 0.5162, -0.8559, 0.005772, -0.5171, -0.8559, 0.005771, -0.5171, -0.8559, 0.005772, -0.5171, -0.8559, 0.005771, -0.5171, 0.4566, -0.1068, -0.8832, 0.4566, -0.1068, -0.8832, 0.4566, -0.107, -0.8832, 0.4566, -0.1068, -0.8832, -0.7867, 0.1645, -0.595, -0.7867, 0.1646, -0.595, -0.7867, 0.1645, -0.595, -0.7867, 0.1646, -0.595, -0.7857, 0.1754, 0.5932, -0.7857, 0.1754, 0.5932, -0.7857, 0.1754, 0.5932, -0.7857, 0.1754, 0.5932, 0.1374, -0.02071, 0.9903, 0.1374, -0.02071, 0.9903, 0.1375, -0.02051, 0.9903, 0.1374, -0.02072, 0.9903, 0.9739, -0.2097, 0.08668, 0.9739, -0.2097, 0.08668, 0.9739, -0.2097, 0.08668, 0.9739, -0.2097, 0.08668, 0.1212, 0.9737, 0.1929, 0.1212, 0.9737, 0.1929, 0.1212, 0.9737, 0.1929, 0.3829, 0.9113, 0.1513, 0.3829, 0.9113, 0.1513, 0.3829, 0.9113, 0.1513, -0.02664, 0.9992, -0.03126, -0.02664, 0.9992, -0.03125, -0.02664, 0.9992, -0.03124, 0.3896, -0.09738, -0.9158, 0.3896, -0.09738, -0.9158, 0.3896, -0.09747, -0.9158, 0.3896, -0.09738, -0.9158, -0.8516, -0.00601, -0.5241, -0.8509, -0.006094, -0.5252, -0.8509, -0.006093, -0.5252, -0.8516, -0.005986, -0.5241, -0.7494, 0.09146, 0.6557, -0.7494, 0.09146, 0.6557, -0.7494, 0.09146, 0.6557, -0.7494, 0.09146, 0.6557, 0.2243, 0.0738, 0.9717, 0.2242, 0.0738, 0.9717, 0.2243, 0.07391, 0.9717, 0.2242, 0.0738, 0.9717, 0.9989, -0.04586, 0.003504, 0.9989, -0.04586, 0.003505, 0.9989, -0.04586, 0.003504, 0.9989, -0.04586, 0.003505, -0.02446, 0.9921, 0.1234, -0.02445, 0.9921, 0.1234, -0.02443, 0.9921, 0.1234, 0.2393, 0.9691, 0.06025, 0.2393, 0.9691, 0.06025, 0.2393, 0.9691, 0.06026, -0.1933, 0.9773, -0.08642, -0.1933, 0.9773, -0.0864, -0.1933, 0.9773, -0.08643, 0.3487, 0.06495, 0.935, 0.3487, 0.06495, 0.935, 0.3487, 0.06495, 0.935, 0.3487, 0.06495, 0.935, -0.3369, 0.9165, 0.2157, -0.3369, 0.9165, 0.2157, -0.3369, 0.9165, 0.2157, -0.3369, 0.9165, 0.2157, -0.8509, -0.006093, -0.5252, -0.8509, -0.006094, -0.5252, -0.8502, -0.006263, -0.5264, -0.8502, -0.006263, -0.5264, 0.3308, 0.1326, -0.9344, 0.3308, 0.1326, -0.9344, 0.3307, 0.1327, -0.9344, 0.3308, 0.1326, -0.9344, -0.3339, -0.1132, 0.9358, -0.3339, -0.1132, 0.9358, -0.3339, -0.1132, 0.9358, -0.3339, -0.1132, 0.9358, 0.8754, 0.3625, 0.3198, 0.8754, 0.3625, 0.3198, 0.8754, 0.3625, 0.3198, 0.8754, 0.3625, 0.3198, -0.8467, 0.1166, -0.5192, -0.8467, 0.1166, -0.5192, -0.8467, 0.1166, -0.5192, -0.8465, 0.1166, -0.5195, 0.5229, 0.02833, -0.8519, 0.5231, 0.02831, -0.8518, 0.5229, 0.02833, -0.8519, 0.5229, 0.02832, -0.8519, -0.5223, -0.006624, 0.8527, -0.5223, -0.00664, 0.8527, -0.5223, -0.006656, 0.8527, -0.5223, -0.006677, 0.8527, -0.1482, -0.1611, -0.9757, -0.1482, -0.1611, -0.9757, -0.1482, -0.1611, -0.9757, -0.1482, -0.1611, -0.9757, 0.9865, 0.05996, -0.1524, 0.9865, 0.05994, -0.1524, 0.9865, 0.05995, -0.1524, 0.9865, 0.05995, -0.1524, -0.9876, -0.04196, 0.1513, -0.9876, -0.04197, 0.1513, -0.9874, -0.04546, 0.1517, -0.9876, -0.04192, 0.1513, 0.4219, 0.2629, 0.8677, 0.4218, 0.2629, 0.8677, 0.4218, 0.2629, 0.8677, 0.4219, 0.2629, 0.8677, -0.8989, 0.07998, 0.4309, -0.8989, 0.07998, 0.4309, -0.8989, 0.07999, 0.4309, -0.8989, 0.07997, 0.4309, 0.8993, -0.06097, -0.433, 0.8993, -0.06094, -0.433, 0.8993, -0.06096, -0.433, 0.8993, -0.06101, -0.433, -0.7397, -0.1576, -0.6543, -0.7397, -0.1576, -0.6543, -0.7397, -0.1576, -0.6543, -0.7397, -0.1576, -0.6543, -0.7728, 0.06152, 0.6316, -0.7728, 0.06144, 0.6317, -0.7728, 0.06143, 0.6317, -0.7728, 0.06143, 0.6317, 0.3767, 0.1792, 0.9089, 0.3766, 0.1794, 0.9088, 0.3767, 0.1794, 0.9088, 0.3766, 0.1794, 0.9088, 0.9922, 0.07747, 0.09715, 0.9923, 0.07748, 0.09714, 0.9923, 0.07713, 0.09721, 0.9923, 0.07748, 0.09714, 0.3282, -0.1404, -0.9341, 0.3282, -0.1404, -0.9341, 0.3282, -0.1404, -0.9341, 0.3282, -0.1404, -0.9341, 0.1442, 0.9895, -0.01165, 0.1442, 0.9895, -0.01166, 0.1442, 0.9895, -0.01164, 0.1741, 0.9309, -0.3211, 0.1741, 0.9309, -0.321, 0.1741, 0.9309, -0.3211, -0.1504, 0.984, 0.09533, -0.1504, 0.984, 0.09533, -0.1504, 0.984, 0.09533, 0.4883, -0.1069, -0.8661, 0.4884, -0.1069, -0.8661, 0.4883, -0.1069, -0.8661, 0.4884, -0.1069, -0.8661, -0.7646, 0.1646, -0.6231, -0.7647, 0.1646, -0.6231, -0.7646, 0.1646, -0.6231, -0.7647, 0.1646, -0.6231, -0.8067, 0.1754, 0.5644, -0.8067, 0.1755, 0.5644, -0.8067, 0.1755, 0.5644, -0.8067, 0.1755, 0.5644, 0.1015, -0.02046, 0.9946, 0.1015, -0.02046, 0.9946, 0.1015, -0.02056, 0.9946, 0.1015, -0.02046, 0.9946, 0.9701, -0.2098, 0.1219, 0.9701, -0.2097, 0.1219, 0.9701, -0.2097, 0.1219, 0.9701, -0.2097, 0.1219, 0.1141, 0.9737, 0.1972, 0.1141, 0.9737, 0.1972, 0.1141, 0.9737, 0.1972, 0.3771, 0.9113, 0.1651, 0.3771, 0.9113, 0.1651, 0.3771, 0.9113, 0.1651, -0.02547, 0.9992, -0.03219, -0.02548, 0.9992, -0.03219, -0.02547, 0.9992, -0.03222, -0.2852, -0.0974, -0.9535, -0.2852, -0.0974, -0.9535, -0.2852, -0.0974, -0.9535, -0.2852, -0.0974, -0.9535, -0.99, -0.005978, 0.1407, -0.99, -0.005978, 0.1407, -0.99, -0.005978, 0.1407, -0.99, -0.005978, 0.1407, -0.1578, 0.09151, 0.9832, -0.1578, 0.09151, 0.9832, -0.1578, 0.09151, 0.9832, -0.1578, 0.09151, 0.9832, 0.7932, 0.07381, 0.6044, 0.7932, 0.07381, 0.6044, 0.7932, 0.07381, 0.6044, 0.7932, 0.07381, 0.6044, 0.7708, -0.04576, -0.6354, 0.7708, -0.04576, -0.6354, 0.7708, -0.04576, -0.6354, 0.7708, -0.04576, -0.6354, 0.06, 0.9921, 0.1106, 0.06001, 0.9921, 0.1106, 0.06, 0.9921, 0.1106, 0.2226, 0.9691, -0.1065, 0.2226, 0.9691, -0.1065, 0.2226, 0.9691, -0.1065, -0.2039, 0.9773, 0.05698, -0.2039, 0.9773, 0.05698, -0.2039, 0.9773, 0.05699, -0.359, -0.09635, -0.9284, -0.359, -0.09635, -0.9284, -0.359, -0.09635, -0.9284, -0.359, -0.09635, -0.9284, 0.3185, 0.8766, -0.3608, 0.3185, 0.8766, -0.3608, 0.3185, 0.8766, -0.3608, 0.3185, 0.8766, -0.3608, 0.839, 0.06855, 0.5398, 0.839, 0.06855, 0.5398, 0.839, 0.06855, 0.5398, 0.839, 0.06855, 0.5398, -0.9997, -0.01816, 0.01663, -0.9997, -0.01816, 0.01663, -0.9997, -0.01816, 0.01663, -0.9997, -0.01816, 0.01663, -0.1691, 0.8417, -0.5128, -0.1691, 0.8417, -0.5128, -0.1691, 0.8417, -0.5128, -0.1691, 0.8417, -0.5128, 0.7257, -0.05165, -0.6861, 0.7257, -0.05165, -0.6861, 0.7257, -0.05165, -0.6861, 0.7257, -0.05165, -0.6861, -0.1703, 0.09107, 0.9812, -0.1703, 0.09107, 0.9812, -0.1703, 0.09107, 0.9812, -0.1703, 0.09107, 0.9812, -0.4331, 0.9, -0.04986, -0.4331, 0.9, -0.04986, -0.4331, 0.9, -0.04986, -0.4331, 0.9, -0.04986, -0.4091, -0.09546, -0.9075, -0.4091, -0.09546, -0.9075, -0.4091, -0.09546, -0.9075, -0.4091, -0.09546, -0.9075, 0.8655, 0.06497, 0.4966, 0.8655, 0.06497, 0.4966, 0.8655, 0.06497, 0.4966, 0.8655, 0.06497, 0.4966, -0.1215, 0.9165, 0.3812, -0.1215, 0.9165, 0.3812, -0.1215, 0.9165, 0.3812, -0.1215, 0.9165, 0.3812, -0.9904, -0.006243, 0.1381, -0.9904, -0.006243, 0.1381, -0.9904, -0.006243, 0.1381, -0.9904, -0.006243, 0.1381, 0.7731, -0.04551, -0.6327, 0.7731, -0.04551, -0.6327, 0.7731, -0.04551, -0.6327, 0.7731, -0.04551, -0.6327, 0.3613, 0.916, 0.1747, 0.3613, 0.916, 0.1747, 0.3613, 0.916, 0.1747, 0.3613, 0.916, 0.1747, -0.1591, 0.09142, 0.983, -0.1591, 0.09142, 0.983, -0.1591, 0.09142, 0.983, -0.1591, 0.09142, 0.983, -0.8983, -0.235, -0.3712, -0.8983, -0.235, -0.3712, -0.8983, -0.2351, -0.3712, -0.8983, -0.235, -0.3712, -0.4821, -0.1526, 0.8628, -0.482, -0.1527, 0.8628, -0.482, -0.1527, 0.8627, -0.482, -0.1527, 0.8628, 0.6573, 0.1603, 0.7364, 0.6573, 0.1605, 0.7364, 0.6572, 0.1605, 0.7364, 0.6573, 0.1605, 0.7364, 0.9342, 0.2602, -0.2443, 0.9342, 0.2601, -0.2442, 0.9342, 0.26, -0.2443, 0.9342, 0.2602, -0.2442, -0.02643, 0.01765, -0.9995, -0.02642, 0.01764, -0.9995, -0.02642, 0.01764, -0.9995, -0.02642, 0.01764, -0.9995, -0.01739, 0.9949, 0.09899, -0.01739, 0.9949, 0.099, -0.01738, 0.9949, 0.09897, -0.09666, 0.9737, -0.2065, -0.09663, 0.9737, -0.2065, -0.09665, 0.9737, -0.2065, -0.2468, 0.9216, 0.2997, -0.2468, 0.9216, 0.2997, -0.2468, 0.9216, 0.2997, -0.9782, -0.1927, -0.07721, -0.9782, -0.1927, -0.07719, -0.9782, -0.1926, -0.07718, -0.9782, -0.1927, -0.07724, 0.9744, 0.2113, 0.07684, 0.9744, 0.2113, 0.07686, 0.9744, 0.2113, 0.07687, 0.9744, 0.2113, 0.07684, 0.06147, 0.317, -0.9464, 0.06147, 0.317, -0.9464, 0.0615, 0.317, -0.9464, 0.06145, 0.317, -0.9464, -0.1049, 0.07533, 0.9916, -0.1048, 0.07538, 0.9916, -0.1048, 0.07533, 0.9916, -0.1049, 0.07529, 0.9916, -0.994, 0.01536, -0.1079, -0.9941, 0.01258, -0.1079, -0.9941, 0.01259, -0.1079, -0.9941, 0.01263, -0.108, 0.994, -0.0005547, 0.109, 0.994, 0.005776, 0.1091, 0.994, 0.005777, 0.109, 0.994, 0.005749, 0.1089, -0.04263, -0.1067, 0.9934, -0.04259, -0.1068, 0.9934, -0.04263, -0.1067, 0.9934, -0.0426, -0.1068, 0.9934, 0.964, 0.1646, 0.2088, 0.964, 0.1646, 0.2087, 0.964, 0.1646, 0.2088, 0.964, 0.1646, 0.2087, 0.4631, 0.1754, -0.8688, 0.4632, 0.1754, -0.8688, 0.4631, 0.1754, -0.8688, 0.4632, 0.1754, -0.8688, -0.5414, -0.02073, -0.8405, -0.5413, -0.0207, -0.8406, -0.5414, -0.02072, -0.8405, -0.5413, -0.02069, -0.8406, -0.92, -0.2098, 0.3312, -0.92, -0.2097, 0.3311, -0.92, -0.2098, 0.3312, -0.92, -0.2097, 0.3311, -0.1911, 0.9737, -0.124, -0.1911, 0.9737, -0.124, -0.1911, 0.9737, -0.124, -0.411, 0.9113, 0.02386, -0.411, 0.9113, 0.0238, -0.411, 0.9113, 0.02379, 0.03732, 0.9992, 0.01716, 0.03732, 0.9992, 0.01714, 0.03732, 0.9992, 0.01715, 0.03189, -0.09737, 0.9947, 0.03179, -0.0974, 0.9947, 0.03189, -0.09734, 0.9947, 0.03179, -0.09737, 0.9947, 0.9931, -0.005967, 0.1171, 0.9929, -0.00607, 0.1184, 0.9929, -0.006084, 0.1185, 0.9931, -0.006011, 0.1171, 0.404, 0.0915, -0.9102, 0.4039, 0.09143, -0.9102, 0.404, 0.09149, -0.9102, 0.4039, 0.0915, -0.9102, -0.6122, 0.0738, -0.7872, -0.6122, 0.07383, -0.7872, -0.6122, 0.07373, -0.7872, -0.6122, 0.07374, -0.7872, -0.9077, -0.04586, 0.4171, -0.9077, -0.04589, 0.4171, -0.9077, -0.04583, 0.4171, -0.9077, -0.04591, 0.4171, -0.02975, 0.9921, -0.1222, -0.02975, 0.9921, -0.1222, -0.02975, 0.9921, -0.1222, -0.2425, 0.9691, 0.04605, -0.2425, 0.9691, 0.04605, -0.2425, 0.9691, 0.04604, 0.2117, 0.9773, -0.002923, 0.2117, 0.9773, -0.002937, 0.2117, 0.9773, -0.002914, 0.1097, -0.09649, 0.9893, 0.1096, -0.09657, 0.9893, 0.1097, -0.09647, 0.9893, 0.1097, -0.09652, 0.9893, -0.4001, 0.8766, 0.2673, -0.4002, 0.8766, 0.2673, -0.4001, 0.8766, 0.2673, -0.4002, 0.8766, 0.2673, -0.6732, 0.06858, -0.7363, -0.6731, 0.06857, -0.7363, -0.6732, 0.06862, -0.7363, -0.6731, 0.06864, -0.7363, -0.7098, 0.06495, -0.7014, -0.7098, 0.06494, -0.7014, -0.7098, 0.06496, -0.7014, -0.7098, 0.06497, -0.7014, 0.2149, 0.9165, -0.3374, 0.2149, 0.9165, -0.3375, 0.2149, 0.9165, -0.3375, 0.2149, 0.9165, -0.3375, 0.9929, -0.006084, 0.1185, 0.9929, -0.00607, 0.1184, 0.9928, -0.006218, 0.1197, 0.9928, -0.006173, 0.1197, 0.09308, 0.1326, 0.9868, 0.0931, 0.1326, 0.9868, 0.0931, 0.1326, 0.9868, 0.09308, 0.1326, 0.9868, -0.0908, -0.1132, -0.9894, -0.09079, -0.1132, -0.9894, -0.09079, -0.1132, -0.9894, -0.0908, -0.1132, -0.9894, -0.9287, 0.3625, 0.07823, -0.9287, 0.3625, 0.07823, -0.9287, 0.3625, 0.07822, -0.9287, 0.3625, 0.07823, 0.9865, 0.1166, 0.1148, 0.9865, 0.1166, 0.1148, 0.9865, 0.1166, 0.1148, 0.9865, 0.1166, 0.115, -0.1159, 0.02833, 0.9929, -0.1161, 0.02832, 0.9928, -0.1159, 0.02833, 0.9929, -0.1159, 0.02832, 0.9929, 0.115, -0.006627, -0.9933, 0.115, -0.00664, -0.9933, 0.115, -0.006656, -0.9933, 0.115, -0.006677, -0.9933, 0.5451, -0.1612, 0.8227, 0.5451, -0.1611, 0.8228, 0.545, -0.1611, 0.8228, 0.545, -0.1611, 0.8228, -0.8308, 0.05996, 0.5533, -0.8308, 0.05996, 0.5533, -0.8308, 0.05986, 0.5533, -0.8308, 0.05992, 0.5533, 0.8322, -0.04198, -0.5528, 0.8323, -0.042, -0.5528, 0.8322, -0.04195, -0.5528, 0.8322, -0.04199, -0.5528, -0.7478, 0.2629, -0.6097, -0.7478, 0.2629, -0.6097, -0.7478, 0.2629, -0.6097, -0.7478, 0.2629, -0.6097, 0.6341, 0.07998, -0.7691, 0.6341, 0.07998, -0.7691, 0.6341, 0.07999, -0.7691, 0.6341, 0.07997, -0.7691, -0.6337, -0.06097, 0.7712, -0.6336, -0.06095, 0.7712, -0.6337, -0.06096, 0.7712, -0.6337, -0.06101, 0.7712, 0.9463, -0.1576, 0.2823, 0.9463, -0.1576, 0.2823, 0.9463, -0.1576, 0.2823, 0.9463, -0.1576, 0.2823, 0.4353, 0.0615, -0.8982, 0.4353, 0.06144, -0.8982, 0.4353, 0.06144, -0.8982, 0.4353, 0.06144, -0.8982, -0.7241, 0.1792, -0.666, -0.7241, 0.1794, -0.666, -0.7241, 0.1794, -0.666, -0.7241, 0.1794, -0.666, -0.941, 0.07749, 0.3293, -0.941, 0.07748, 0.3293, -0.9411, 0.07716, 0.3293, -0.941, 0.07748, 0.3293, 0.09528, -0.1404, 0.9855, 0.09528, -0.1404, 0.9855, 0.09528, -0.1404, 0.9855, 0.09528, -0.1404, 0.9855, -0.1259, 0.9895, 0.07125, -0.1259, 0.9895, 0.07125, -0.1259, 0.9895, 0.07124, -0.02286, 0.9309, 0.3645, -0.02285, 0.9309, 0.3645, -0.02286, 0.9309, 0.3645, 0.09635, 0.984, -0.1497, 0.09636, 0.984, -0.1497, 0.09635, 0.984, -0.1497, -0.07863, -0.1069, 0.9912, -0.07859, -0.1069, 0.9912, -0.07862, -0.1069, 0.9912, -0.07859, -0.1069, 0.9912, 0.9558, 0.1645, 0.2435, 0.9558, 0.1646, 0.2435, 0.9558, 0.1645, 0.2435, 0.9558, 0.1646, 0.2435, 0.4944, 0.1754, -0.8514, 0.4943, 0.1755, -0.8514, 0.4943, 0.1755, -0.8514, 0.4943, 0.1755, -0.8514, -0.5106, -0.02047, -0.8596, -0.5106, -0.02046, -0.8596, -0.5106, -0.02056, -0.8596, -0.5106, -0.02046, -0.8596, -0.9314, -0.2097, 0.2976, -0.9314, -0.2097, 0.2976, -0.9314, -0.2097, 0.2976, -0.9314, -0.2097, 0.2976, -0.1865, 0.9737, -0.1309, -0.1865, 0.9737, -0.1309, -0.1865, 0.9737, -0.1309, -0.4116, 0.9113, 0.008876, -0.4116, 0.9113, 0.008882, -0.4116, 0.9113, 0.008873, 0.03666, 0.9992, 0.0185, 0.03666, 0.9992, 0.01848, 0.03666, 0.9992, 0.01847, 0.6598, -0.09742, 0.7451, 0.6598, -0.09742, 0.7451, 0.6598, -0.09738, 0.7451, 0.6598, -0.09739, 0.7451, 0.839, -0.006044, -0.5442, 0.839, -0.005984, -0.5442, 0.839, -0.005948, -0.5442, 0.839, -0.005958, -0.5442, -0.2706, 0.09149, -0.9583, -0.2705, 0.09158, -0.9583, -0.2706, 0.09147, -0.9583, -0.2705, 0.0915, -0.9584, -0.9739, 0.07381, -0.2145, -0.9739, 0.07387, -0.2145, -0.9739, 0.07378, -0.2146, -0.9739, 0.07384, -0.2145, -0.4319, -0.04583, 0.9007, -0.4319, -0.04581, 0.9008, -0.432, -0.04577, 0.9007, -0.4319, -0.04578, 0.9008, -0.1009, 0.9921, -0.07504, -0.101, 0.9921, -0.07504, -0.101, 0.9921, -0.07503, -0.1572, 0.9691, 0.1903, -0.1572, 0.9691, 0.1903, -0.1572, 0.9691, 0.1903, 0.161, 0.9773, -0.1375, 0.161, 0.9773, -0.1375, 0.161, 0.9773, -0.1375, 0.7163, -0.0964, 0.6911, 0.7163, -0.09647, 0.6911, 0.7163, -0.09637, 0.6911, 0.7163, -0.0964, 0.6911, -0.1371, 0.8766, 0.4613, -0.1372, 0.8766, 0.4613, -0.1371, 0.8766, 0.4613, -0.1371, 0.8766, 0.4613, -0.9883, 0.06856, -0.1366, -0.9883, 0.06857, -0.1365, -0.9882, 0.06864, -0.1366, -0.9882, 0.06863, -0.1366, 0.8999, -0.01814, -0.4357, 0.8999, -0.01816, -0.4357, 0.8999, -0.01814, -0.4357, 0.8999, -0.01815, -0.4357, 0.3692, 0.8417, 0.394, 0.3691, 0.8417, 0.3941, 0.3692, 0.8417, 0.3941, 0.3692, 0.8417, 0.394, -0.3697, -0.0516, 0.9277, -0.3697, -0.05164, 0.9277, -0.3697, -0.05164, 0.9277, -0.3697, -0.05158, 0.9277, -0.2583, 0.09108, -0.9618, -0.2584, 0.09103, -0.9617, -0.2583, 0.0911, -0.9618, -0.2584, 0.09102, -0.9617, 0.4139, 0.9, -0.137, 0.4139, 0.8999, -0.137, 0.4139, 0.9, -0.137, 0.4139, 0.9, -0.137, 0.7529, -0.09542, 0.6512, 0.753, -0.0954, 0.6511, 0.7529, -0.09544, 0.6511, 0.753, -0.0954, 0.6511, -0.9942, 0.06489, -0.08627, -0.9942, 0.06488, -0.08632, -0.9942, 0.06497, -0.08626, -0.9941, 0.06498, -0.08632, -0.05024, 0.9165, -0.3969, -0.05019, 0.9165, -0.397, -0.05018, 0.9165, -0.3969, -0.05021, 0.9165, -0.3969, 0.8403, -0.006354, -0.542, 0.8404, -0.006264, -0.542, 0.8404, -0.006247, -0.5419, 0.8404, -0.006319, -0.5419, -0.4352, -0.04544, 0.8992, -0.4351, -0.04552, 0.8992, -0.4352, -0.04545, 0.8992, -0.4351, -0.04544, 0.8992, -0.4013, 0.9159, -0.006465, -0.4012, 0.916, -0.006466, -0.4013, 0.9159, -0.006428, -0.4013, 0.9159, -0.00647, -0.2692, 0.09135, -0.9587, -0.2692, 0.09137, -0.9587, -0.2692, 0.09139, -0.9587, -0.2692, 0.09137, -0.9587, 0.9711, -0.2351, -0.04126, 0.9711, -0.235, -0.04125, 0.9711, -0.2351, -0.04125, 0.9711, -0.235, -0.04125, 0.07428, -0.1525, -0.9855, 0.07425, -0.1527, -0.9855, 0.07425, -0.1527, -0.9855, 0.07425, -0.1527, -0.9855, -0.9061, 0.1603, -0.3915, -0.9061, 0.1605, -0.3915, -0.9061, 0.1604, -0.3915, -0.9061, 0.1605, -0.3915, -0.7447, 0.2601, 0.6146, -0.7447, 0.2601, 0.6146, -0.7447, 0.26, 0.6146, -0.7447, 0.2601, 0.6146, 0.4445, 0.01765, 0.8956, 0.4445, 0.01764, 0.8956, 0.4445, 0.01764, 0.8956, 0.4445, 0.01764, 0.8956, -0.02587, 0.9949, -0.09712, -0.02587, 0.9949, -0.09713, -0.02587, 0.9949, -0.0971, 0.1745, 0.9737, 0.1467, 0.1746, 0.9737, 0.1467, 0.1745, 0.9737, 0.1467, 0.09777, 0.9216, -0.3757, 0.09776, 0.9216, -0.3757, 0.09776, 0.9216, -0.3757])] * 3)])

# ---- objects
ob_sm_env_flowers_01 = bpy.data.objects.new('SM_Env_Flowers_01', me_mesh)

# ---- transforms, parenting, visibility, modifiers, constraints
ob_sm_env_flowers_01.location = (0.0, 0.0, 0.0)
ob_sm_env_flowers_01.rotation_euler = (1.571, -0.0, 0.0)
ob_sm_env_flowers_01.scale = (0.01, 0.01, 0.01)
ob_sm_env_flowers_01.color = (0.8, 0.8, 0.8, 1.0)

# ---- collection membership
scene.collection.objects.link(ob_sm_env_flowers_01)

# ---- scene / render settings (as saved in the file)
scene.frame_start = 1; scene.frame_end = 250; scene.frame_set(1)
scene.render.engine = 'BLENDER_EEVEE_NEXT'
scene.cycles.sampling_pattern = 'TABULATED_SOBOL'
scene.view_settings.view_transform = 'Filmic'
bpy.context.view_layer.update()

# ---- added for rendering (the .blend has no active camera and no usable light): camera, sun
cam_auto = bpy.data.cameras.new('AutoCamera')
cam_auto.lens = 50.0
cam_auto.sensor_width = 36.0
cam_auto.clip_end = 1000.0
ob_auto_camera = bpy.data.objects.new('AutoCamera', cam_auto)
scene.collection.objects.link(ob_auto_camera)
ob_auto_camera.location = (1.82145, -2.19228, 1.44287)
ob_auto_camera.rotation_euler = (1.09748, -7.21219e-08, 0.694738)
scene.camera = ob_auto_camera
light_auto_sun = bpy.data.lights.new('AutoSun', 'SUN')
light_auto_sun.energy = 3.0
light_auto_sun.angle = 0.0523599
ob_auto_sun = bpy.data.objects.new('AutoSun', light_auto_sun)
scene.collection.objects.link(ob_auto_sun)
ob_auto_sun.rotation_euler = (0.872665, 0.174533, 0.523599)
bpy.context.view_layer.update()
